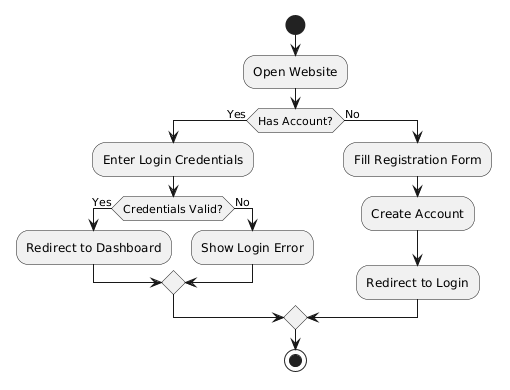

The diagram above was rendered by PlantUML. Its source (embedded in the PNG):
@startuml
start

:Open Website;

if (Has Account?) then (Yes)

  :Enter Login Credentials;

  if (Credentials Valid?) then (Yes)

    :Redirect to Dashboard;

  else (No)

    :Show Login Error;

  endif

else (No)

  :Fill Registration Form;

  :Create Account;

  :Redirect to Login;

endif

stop
@enduml